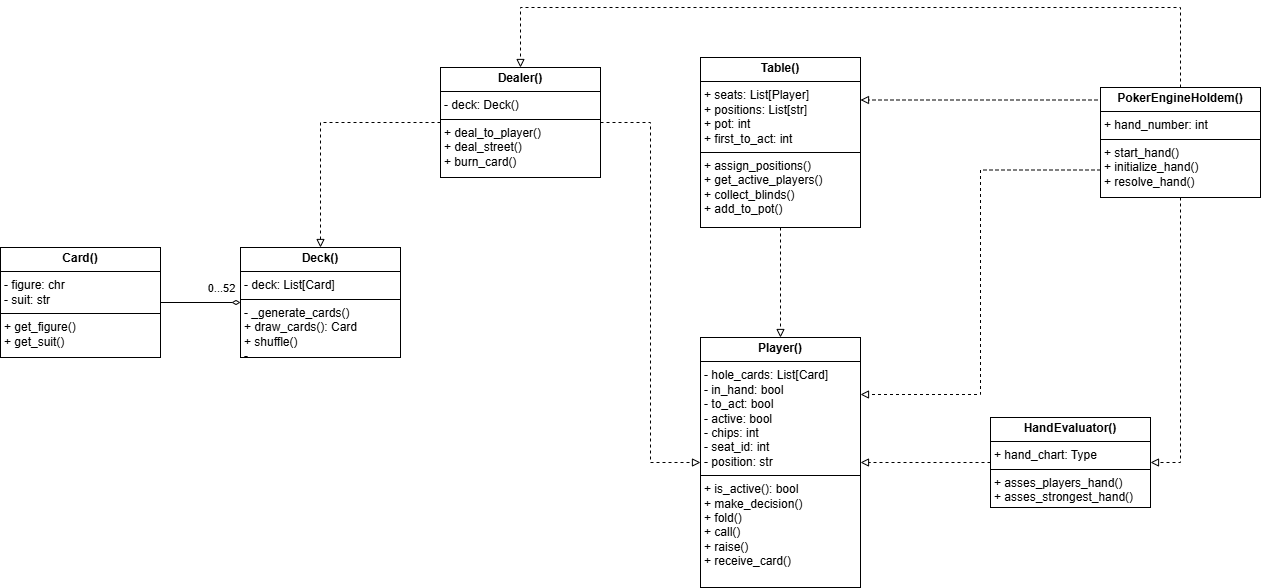

The diagram above was exported from draw.io. Its source (the exported page's mxGraphModel, read from the mxfile embedded in the PNG):
<mxGraphModel dx="1424" dy="751" grid="1" gridSize="10" guides="1" tooltips="1" connect="1" arrows="1" fold="1" page="1" pageScale="1" pageWidth="850" pageHeight="1100" math="0" shadow="0">
  <root>
    <mxCell id="0" />
    <mxCell id="1" parent="0" />
    <mxCell id="5gSJazSQT9SAGLIw_nHS-56" value="" style="edgeStyle=orthogonalEdgeStyle;rounded=0;orthogonalLoop=1;jettySize=auto;html=1;endArrow=diamondThin;endFill=0;" parent="1" source="5gSJazSQT9SAGLIw_nHS-51" target="5gSJazSQT9SAGLIw_nHS-55" edge="1">
      <mxGeometry relative="1" as="geometry" />
    </mxCell>
    <mxCell id="5gSJazSQT9SAGLIw_nHS-75" value="0...52" style="edgeLabel;html=1;align=center;verticalAlign=middle;resizable=0;points=[];" parent="5gSJazSQT9SAGLIw_nHS-56" vertex="1" connectable="0">
      <mxGeometry x="0.65" relative="1" as="geometry">
        <mxPoint x="-6" y="-15" as="offset" />
      </mxGeometry>
    </mxCell>
    <mxCell id="5gSJazSQT9SAGLIw_nHS-51" value="&lt;p style=&quot;margin:0px;margin-top:4px;text-align:center;&quot;&gt;&lt;b&gt;Card()&lt;/b&gt;&lt;/p&gt;&lt;hr size=&quot;1&quot; style=&quot;border-style:solid;&quot;&gt;&lt;p style=&quot;margin:0px;margin-left:4px;&quot;&gt;- figure: chr&lt;/p&gt;&lt;p style=&quot;margin:0px;margin-left:4px;&quot;&gt;- suit: str&lt;/p&gt;&lt;hr size=&quot;1&quot; style=&quot;border-style:solid;&quot;&gt;&lt;p style=&quot;margin:0px;margin-left:4px;&quot;&gt;+ get_figure()&lt;/p&gt;&lt;p style=&quot;margin:0px;margin-left:4px;&quot;&gt;+ get_suit()&lt;/p&gt;" style="verticalAlign=top;align=left;overflow=fill;html=1;whiteSpace=wrap;" parent="1" vertex="1">
      <mxGeometry x="60" y="290" width="160" height="110" as="geometry" />
    </mxCell>
    <mxCell id="5gSJazSQT9SAGLIw_nHS-55" value="&lt;p style=&quot;margin:0px;margin-top:4px;text-align:center;&quot;&gt;&lt;b&gt;Deck()&lt;/b&gt;&lt;/p&gt;&lt;hr size=&quot;1&quot; style=&quot;border-style:solid;&quot;&gt;&lt;p style=&quot;margin:0px;margin-left:4px;&quot;&gt;- deck: List[Card]&lt;/p&gt;&lt;hr size=&quot;1&quot; style=&quot;border-style:solid;&quot;&gt;&lt;p style=&quot;margin:0px;margin-left:4px;&quot;&gt;- _generate_cards()&lt;/p&gt;&lt;p style=&quot;margin:0px;margin-left:4px;&quot;&gt;+ draw_cards(): Card&lt;/p&gt;&lt;p style=&quot;margin:0px;margin-left:4px;&quot;&gt;+ shuffle()&lt;/p&gt;&lt;p style=&quot;margin:0px;margin-left:4px;&quot;&gt;-&amp;nbsp;&lt;/p&gt;" style="verticalAlign=top;align=left;overflow=fill;html=1;whiteSpace=wrap;" parent="1" vertex="1">
      <mxGeometry x="300" y="290" width="160" height="110" as="geometry" />
    </mxCell>
    <mxCell id="5gSJazSQT9SAGLIw_nHS-76" style="edgeStyle=orthogonalEdgeStyle;rounded=0;orthogonalLoop=1;jettySize=auto;html=1;entryX=0.5;entryY=0;entryDx=0;entryDy=0;dashed=1;endArrow=block;endFill=0;" parent="1" source="5gSJazSQT9SAGLIw_nHS-59" target="5gSJazSQT9SAGLIw_nHS-55" edge="1">
      <mxGeometry relative="1" as="geometry" />
    </mxCell>
    <mxCell id="5gSJazSQT9SAGLIw_nHS-78" style="edgeStyle=orthogonalEdgeStyle;rounded=0;orthogonalLoop=1;jettySize=auto;html=1;entryX=0;entryY=0.5;entryDx=0;entryDy=0;dashed=1;endArrow=block;endFill=0;" parent="1" source="5gSJazSQT9SAGLIw_nHS-59" target="5gSJazSQT9SAGLIw_nHS-65" edge="1">
      <mxGeometry relative="1" as="geometry" />
    </mxCell>
    <mxCell id="5gSJazSQT9SAGLIw_nHS-59" value="&lt;p style=&quot;margin:0px;margin-top:4px;text-align:center;&quot;&gt;&lt;b&gt;Dealer()&lt;/b&gt;&lt;/p&gt;&lt;hr size=&quot;1&quot; style=&quot;border-style:solid;&quot;&gt;&lt;p style=&quot;margin:0px;margin-left:4px;&quot;&gt;- deck: Deck()&lt;/p&gt;&lt;hr size=&quot;1&quot; style=&quot;border-style:solid;&quot;&gt;&lt;p style=&quot;margin:0px;margin-left:4px;&quot;&gt;&lt;span style=&quot;background-color: transparent; color: light-dark(rgb(0, 0, 0), rgb(255, 255, 255));&quot;&gt;+ deal_&lt;/span&gt;&lt;span style=&quot;background-color: transparent; color: light-dark(rgb(0, 0, 0), rgb(255, 255, 255));&quot;&gt;to_player()&lt;/span&gt;&lt;/p&gt;&lt;p style=&quot;margin:0px;margin-left:4px;&quot;&gt;&lt;span style=&quot;background-color: transparent; color: light-dark(rgb(0, 0, 0), rgb(255, 255, 255));&quot;&gt;+ deal_street()&lt;/span&gt;&lt;/p&gt;&lt;p style=&quot;margin:0px;margin-left:4px;&quot;&gt;+ burn_card()&lt;/p&gt;" style="verticalAlign=top;align=left;overflow=fill;html=1;whiteSpace=wrap;" parent="1" vertex="1">
      <mxGeometry x="500" y="110" width="160" height="110" as="geometry" />
    </mxCell>
    <mxCell id="5gSJazSQT9SAGLIw_nHS-79" style="edgeStyle=orthogonalEdgeStyle;rounded=0;orthogonalLoop=1;jettySize=auto;html=1;entryX=0.5;entryY=0;entryDx=0;entryDy=0;dashed=1;endArrow=block;endFill=0;" parent="1" source="5gSJazSQT9SAGLIw_nHS-64" target="5gSJazSQT9SAGLIw_nHS-65" edge="1">
      <mxGeometry relative="1" as="geometry" />
    </mxCell>
    <mxCell id="5gSJazSQT9SAGLIw_nHS-64" value="&lt;p style=&quot;margin:0px;margin-top:4px;text-align:center;&quot;&gt;&lt;b&gt;Table()&lt;/b&gt;&lt;/p&gt;&lt;hr size=&quot;1&quot; style=&quot;border-style:solid;&quot;&gt;&lt;p style=&quot;margin:0px;margin-left:4px;&quot;&gt;+ seats: List[Player]&lt;/p&gt;&lt;p style=&quot;margin:0px;margin-left:4px;&quot;&gt;+ positions: List[str]&lt;/p&gt;&lt;p style=&quot;margin:0px;margin-left:4px;&quot;&gt;+ pot: int&lt;/p&gt;&lt;p style=&quot;margin:0px;margin-left:4px;&quot;&gt;+ first_to_act: int&lt;/p&gt;&lt;hr size=&quot;1&quot; style=&quot;border-style:solid;&quot;&gt;&lt;p style=&quot;margin:0px;margin-left:4px;&quot;&gt;+ assign_positions()&lt;/p&gt;&lt;p style=&quot;margin:0px;margin-left:4px;&quot;&gt;+ get_active_players()&lt;/p&gt;&lt;p style=&quot;margin:0px;margin-left:4px;&quot;&gt;+ collect_blinds()&lt;/p&gt;&lt;p style=&quot;margin:0px;margin-left:4px;&quot;&gt;+ add_to_pot()&lt;/p&gt;" style="verticalAlign=top;align=left;overflow=fill;html=1;whiteSpace=wrap;" parent="1" vertex="1">
      <mxGeometry x="760" y="100" width="160" height="170" as="geometry" />
    </mxCell>
    <mxCell id="5gSJazSQT9SAGLIw_nHS-65" value="&lt;p style=&quot;margin:0px;margin-top:4px;text-align:center;&quot;&gt;&lt;b&gt;Player()&lt;/b&gt;&lt;/p&gt;&lt;hr size=&quot;1&quot; style=&quot;border-style:solid;&quot;&gt;&lt;p style=&quot;margin:0px;margin-left:4px;&quot;&gt;- hole_cards: List[Card]&lt;/p&gt;&lt;p style=&quot;margin:0px;margin-left:4px;&quot;&gt;- in_hand: bool&lt;/p&gt;&lt;p style=&quot;margin:0px;margin-left:4px;&quot;&gt;- to_act: bool&lt;/p&gt;&lt;p style=&quot;margin:0px;margin-left:4px;&quot;&gt;- active: bool&lt;/p&gt;&lt;p style=&quot;margin:0px;margin-left:4px;&quot;&gt;- chips: int&lt;/p&gt;&lt;p style=&quot;margin:0px;margin-left:4px;&quot;&gt;- seat_id: int&lt;/p&gt;&lt;p style=&quot;margin:0px;margin-left:4px;&quot;&gt;- position: str&lt;/p&gt;&lt;hr size=&quot;1&quot; style=&quot;border-style:solid;&quot;&gt;&lt;p style=&quot;margin:0px;margin-left:4px;&quot;&gt;&lt;span style=&quot;background-color: transparent; color: light-dark(rgb(0, 0, 0), rgb(255, 255, 255));&quot;&gt;+ is_active(): bool&lt;/span&gt;&lt;/p&gt;&lt;p style=&quot;margin:0px;margin-left:4px;&quot;&gt;&lt;span style=&quot;background-color: transparent; color: light-dark(rgb(0, 0, 0), rgb(255, 255, 255));&quot;&gt;+ make_decision()&lt;/span&gt;&lt;/p&gt;&lt;p style=&quot;margin:0px;margin-left:4px;&quot;&gt;&lt;span style=&quot;background-color: transparent; color: light-dark(rgb(0, 0, 0), rgb(255, 255, 255));&quot;&gt;+ fold()&lt;/span&gt;&lt;/p&gt;&lt;p style=&quot;margin:0px;margin-left:4px;&quot;&gt;&lt;span style=&quot;background-color: transparent; color: light-dark(rgb(0, 0, 0), rgb(255, 255, 255));&quot;&gt;+ call()&lt;/span&gt;&lt;/p&gt;&lt;p style=&quot;margin:0px;margin-left:4px;&quot;&gt;&lt;span style=&quot;background-color: transparent; color: light-dark(rgb(0, 0, 0), rgb(255, 255, 255));&quot;&gt;+ raise()&lt;/span&gt;&lt;/p&gt;&lt;p style=&quot;margin:0px;margin-left:4px;&quot;&gt;+ receive_card()&lt;/p&gt;" style="verticalAlign=top;align=left;overflow=fill;html=1;whiteSpace=wrap;" parent="1" vertex="1">
      <mxGeometry x="760" y="380" width="160" height="250" as="geometry" />
    </mxCell>
    <mxCell id="5gSJazSQT9SAGLIw_nHS-81" style="edgeStyle=orthogonalEdgeStyle;rounded=0;orthogonalLoop=1;jettySize=auto;html=1;entryX=1;entryY=0.5;entryDx=0;entryDy=0;endArrow=block;endFill=0;dashed=1;" parent="1" source="5gSJazSQT9SAGLIw_nHS-67" target="5gSJazSQT9SAGLIw_nHS-68" edge="1">
      <mxGeometry relative="1" as="geometry" />
    </mxCell>
    <mxCell id="5gSJazSQT9SAGLIw_nHS-84" style="edgeStyle=orthogonalEdgeStyle;rounded=0;orthogonalLoop=1;jettySize=auto;html=1;entryX=0.5;entryY=0;entryDx=0;entryDy=0;dashed=1;endArrow=block;endFill=0;" parent="1" source="5gSJazSQT9SAGLIw_nHS-67" target="5gSJazSQT9SAGLIw_nHS-59" edge="1">
      <mxGeometry relative="1" as="geometry">
        <Array as="points">
          <mxPoint x="1240" y="50" />
          <mxPoint x="580" y="50" />
        </Array>
      </mxGeometry>
    </mxCell>
    <mxCell id="5gSJazSQT9SAGLIw_nHS-67" value="&lt;p style=&quot;margin:0px;margin-top:4px;text-align:center;&quot;&gt;&lt;b&gt;PokerEngineHoldem()&lt;/b&gt;&lt;/p&gt;&lt;hr size=&quot;1&quot; style=&quot;border-style:solid;&quot;&gt;&lt;p style=&quot;margin:0px;margin-left:4px;&quot;&gt;+ hand_number: int&lt;/p&gt;&lt;hr size=&quot;1&quot; style=&quot;border-style:solid;&quot;&gt;&lt;p style=&quot;margin:0px;margin-left:4px;&quot;&gt;+ start_hand()&lt;/p&gt;&lt;p style=&quot;margin:0px;margin-left:4px;&quot;&gt;+ initialize_hand()&lt;/p&gt;&lt;p style=&quot;margin:0px;margin-left:4px;&quot;&gt;+ resolve_hand()&lt;/p&gt;" style="verticalAlign=top;align=left;overflow=fill;html=1;whiteSpace=wrap;" parent="1" vertex="1">
      <mxGeometry x="1160" y="130" width="160" height="110" as="geometry" />
    </mxCell>
    <mxCell id="5gSJazSQT9SAGLIw_nHS-86" value="" style="edgeStyle=orthogonalEdgeStyle;rounded=0;orthogonalLoop=1;jettySize=auto;html=1;dashed=1;endArrow=block;endFill=0;" parent="1" source="5gSJazSQT9SAGLIw_nHS-68" target="5gSJazSQT9SAGLIw_nHS-65" edge="1">
      <mxGeometry relative="1" as="geometry" />
    </mxCell>
    <mxCell id="5gSJazSQT9SAGLIw_nHS-68" value="&lt;p style=&quot;margin:0px;margin-top:4px;text-align:center;&quot;&gt;&lt;b&gt;HandEvaluator()&lt;/b&gt;&lt;/p&gt;&lt;hr size=&quot;1&quot; style=&quot;border-style:solid;&quot;&gt;&lt;p style=&quot;margin:0px;margin-left:4px;&quot;&gt;+ hand_chart: Type&lt;/p&gt;&lt;hr size=&quot;1&quot; style=&quot;border-style:solid;&quot;&gt;&lt;p style=&quot;margin:0px;margin-left:4px;&quot;&gt;+ asses_players_hand()&lt;/p&gt;&lt;p style=&quot;margin:0px;margin-left:4px;&quot;&gt;+ asses_strongest_hand()&lt;/p&gt;" style="verticalAlign=top;align=left;overflow=fill;html=1;whiteSpace=wrap;" parent="1" vertex="1">
      <mxGeometry x="1050" y="460" width="160" height="90" as="geometry" />
    </mxCell>
    <mxCell id="72nzFqeKLirXR8f7rkrP-1" style="edgeStyle=orthogonalEdgeStyle;rounded=0;orthogonalLoop=1;jettySize=auto;html=1;exitX=0;exitY=0.25;exitDx=0;exitDy=0;entryX=1;entryY=0.25;entryDx=0;entryDy=0;endArrow=block;endFill=0;dashed=1;" edge="1" parent="1" source="5gSJazSQT9SAGLIw_nHS-67" target="5gSJazSQT9SAGLIw_nHS-64">
      <mxGeometry relative="1" as="geometry">
        <Array as="points">
          <mxPoint x="1160" y="143" />
        </Array>
      </mxGeometry>
    </mxCell>
    <mxCell id="72nzFqeKLirXR8f7rkrP-2" style="edgeStyle=orthogonalEdgeStyle;rounded=0;orthogonalLoop=1;jettySize=auto;html=1;exitX=0;exitY=0.75;exitDx=0;exitDy=0;entryX=1;entryY=0.228;entryDx=0;entryDy=0;entryPerimeter=0;endArrow=block;endFill=0;dashed=1;" edge="1" parent="1" source="5gSJazSQT9SAGLIw_nHS-67" target="5gSJazSQT9SAGLIw_nHS-65">
      <mxGeometry relative="1" as="geometry" />
    </mxCell>
  </root>
</mxGraphModel>